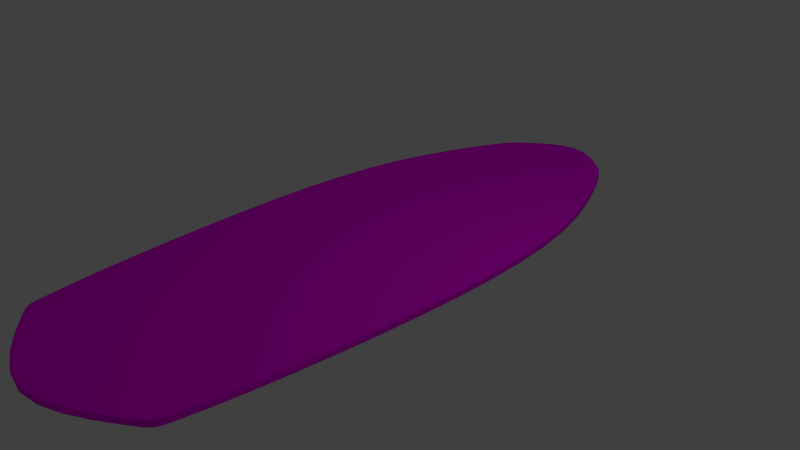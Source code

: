 # Source: T_.surfbrett.blend  (saved by Blender 2.75.0; exported with 4.5.12 LTS)
import bpy
from mathutils import Matrix  # noqa: F401  (used for matrix-valued properties, if any)

bpy.ops.wm.read_factory_settings(use_empty=True)
scene = bpy.context.scene
scene.name = 'Scene'

# ---- collections
col_collection_1 = bpy.data.collections.new('Collection 1'); scene.collection.children.link(col_collection_1)

# ---- images (referenced by path relative to the original .blend; pixels are not part of the script)
import os
ASSET_DIR = os.environ.get("B2B_ASSET_DIR", "")  # directory of the original .blend (textures are referenced by path, not embedded)
HERE = os.path.dirname(os.path.abspath(__file__))  # packed textures are extracted next to this script under _unpacked/

def load_image(name, relpath, width, height, colorspace="sRGB"):
    """Load a texture the original file referenced (path relative to the .blend, or extracted next to this script)."""
    p = next((c for c in (os.path.join(HERE, relpath), os.path.join(ASSET_DIR, relpath)) if relpath and os.path.exists(c)), "")
    if p:
        img = bpy.data.images.load(p, check_existing=True)
        img.name = name
    else:  # same state as the original file: an image datablock whose file is absent (Cycles renders it pink)
        img = bpy.data.images.new(name, width, height)
        img.source = "FILE"
        img.filepath = "//" + (relpath or name)
    img.colorspace_settings.name = colorspace
    return img
img_surfboard_by_santini_jpg = load_image('surfboard_by_santini.jpg', 'surfboard_by_santini.jpg', 1024, 1024, 'sRGB')

# ---- materials (node trees are filled in below, after node groups)
mat_material = bpy.data.materials.new('Material')
mat_material.alpha_threshold = 0.0
mat_material.roughness = 0.5

# ---- material node trees
mat_material.use_nodes = True; mat_material.node_tree.nodes.clear()
_N = mat_material.node_tree.nodes; _L = mat_material.node_tree.links
n0 = _N.new('ShaderNodeOutputMaterial'); n0.name = 'Material Output'; n0.location = (300, 300)
n1 = _N.new('ShaderNodeBsdfDiffuse'); n1.name = 'Diffuse BSDF'; n1.location = (10, 300)
n2 = _N.new('ShaderNodeTexImage'); n2.name = 'Image Texture'; n2.location = (-180, 300)
n2.width = 140
n2.image = img_surfboard_by_santini_jpg
_L.new(n1.outputs[0], n0.inputs[0])
_L.new(n2.outputs[0], n1.inputs[0])
n0.is_active_output = True

# ---- world
world_world = bpy.data.worlds.new('World'); scene.world = world_world
world_world.color = (0.05088, 0.05088, 0.05088)
world_world.use_sun_shadow = False
world_world.sun_shadow_jitter_overblur = 0.0
world_world.cycles.sampling_method = 'MANUAL'
world_world.cycles.sample_map_resolution = 256

# ---- cameras
cam_camera = bpy.data.cameras.new('Camera')
cam_camera.clip_end = 100.0
cam_camera.lens = 35.0
cam_camera.sensor_width = 32.0
cam_camera.sensor_height = 18.0
cam_camera.ortho_scale = 7.314
cam_camera.dof.focus_distance = 0.0

# ---- lights
light_lamp = bpy.data.lights.new('Lamp', 'POINT')
light_lamp.transmission_factor = 0.0
light_lamp.cutoff_distance = 30.0
light_lamp.energy = 100.0
light_lamp.shadow_buffer_clip_start = 1.001
light_lamp.shadow_soft_size = 0.1
light_lamp.shadow_maximum_resolution = 0.006
light_lamp.use_absolute_resolution = True
light_lamp.cycles.use_multiple_importance_sampling = False

# ---- meshes
me_plane_001 = bpy.data.meshes.new('Plane.001')
me_plane_001.from_pydata([(1.61, -2.398, 9.675e-08), (1.81, 0.05597, 8.31e-08), (1.697, 2.38, 2.966e-07), (0.8816, 4.095, 7.095e-07), (1.413, -3.602, 0.0), (1.61, -2.398, 0.1002), (1.81, 0.05597, 0.1002), (1.697, 2.38, 0.1002), (0.8816, 4.095, 0.1002), (1.413, -3.602, 0.1002), (1.413, -3.602, 0.1002), (0.8816, 4.095, 0.1002), (1.697, 2.38, 0.1002), (1.81, 0.05597, 0.1002), (1.61, -2.398, 0.1002), (0.8816, 4.095, 0.01879), (1.697, 2.38, 0.01879), (1.81, 0.05597, 0.01879), (1.413, -3.602, 0.01879), (1.61, -2.398, 0.01879), (1.464, -3.288, 2.525e-08), (1.464, -3.288, 0.1002), (1.464, -3.288, 0.1002), (1.464, -3.288, 0.01879), (0.0, -1.674, 0.0), (-1.61, -2.398, 9.675e-08), (0.0, 0.05987, -1.239e-09), (-1.81, 0.05597, 8.31e-08), (-1.697, 2.38, 2.966e-07), (0.0, 2.514, 2.348e-07), (-0.8816, 4.095, 7.095e-07), (0.0, 4.855, 4.774e-07), (0.0, -4.566, 0.0), (-1.413, -3.602, 0.0), (0.0, -1.674, 0.1002), (-1.61, -2.398, 0.1002), (0.0, 0.05987, 0.1002), (-1.81, 0.05597, 0.1002), (-1.697, 2.38, 0.1002), (0.0, 2.514, 0.1002), (-0.8816, 4.095, 0.1002), (0.0, 4.855, 0.1002), (0.0, -4.566, 0.1002), (-1.413, -3.602, 0.1002), (-1.413, -3.602, 0.1002), (0.0, -4.566, 0.1002), (0.0, 4.855, 0.1002), (-0.8816, 4.095, 0.1002), (-1.697, 2.38, 0.1002), (-1.81, 0.05597, 0.1002), (-1.61, -2.398, 0.1002), (0.0, -4.566, 0.01879), (-0.8816, 4.095, 0.01879), (-1.697, 2.38, 0.01879), (-1.81, 0.05597, 0.01879), (-1.413, -3.602, 0.01879), (0.0, 4.855, 0.01879), (-1.61, -2.398, 0.01879), (0.0, -3.811, 0.0), (-1.464, -3.288, 2.525e-08), (0.0, -3.811, 0.1002), (-1.464, -3.288, 0.1002), (-1.464, -3.288, 0.1002), (-1.464, -3.288, 0.01879), (1.448, -2.325, 8.701e-08), (1.627, 0.05637, 7.461e-08), (1.526, 2.394, 2.903e-07), (0.7928, 4.172, 6.861e-07), (1.271, -3.699, 0.0), (1.448, -2.325, 0.1002), (1.627, 0.05637, 0.1002), (1.526, 2.394, 0.1002), (0.7928, 4.172, 0.1002), (1.271, -3.699, 0.1002), (0.7928, 4.172, 0.1002), (1.271, -3.699, 0.1002), (1.271, -3.699, 0.01879), (0.7928, 4.172, 0.01879), (1.317, -3.34, 0.1002), (1.317, -3.34, 2.271e-08), (-1.524, -2.359, 9.155e-08), (-1.712, 0.05618, 7.857e-08), (-1.606, 2.387, 2.932e-07), (-0.8342, 4.136, 6.97e-07), (-1.337, -3.654, 0.0), (-1.524, -2.359, 0.1002), (-1.712, 0.05618, 0.1002), (-1.606, 2.387, 0.1002), (-0.8342, 4.136, 0.1002), (-1.337, -3.654, 0.1002), (-0.8342, 4.136, 0.1002), (-1.337, -3.654, 0.1002), (-1.337, -3.654, 0.01879), (-0.8342, 4.136, 0.01879), (-1.386, -3.316, 0.1002), (-1.386, -3.316, 2.39e-08)], [], [(64, 65, 1, 0), (65, 66, 2, 1), (66, 67, 3, 2), (79, 68, 32, 58), (69, 5, 6, 70), (70, 6, 7, 71), (71, 7, 8, 72), (78, 60, 42, 73), (75, 10, 9, 73), (74, 46, 41, 72), (12, 11, 8, 7), (13, 12, 7, 6), (22, 14, 5, 21), (14, 13, 6, 5), (19, 17, 13, 14), (23, 19, 14, 22), (17, 16, 12, 13), (16, 15, 11, 12), (77, 56, 46, 74), (76, 18, 10, 75), (68, 4, 18, 76), (67, 31, 56, 77), (2, 3, 15, 16), (1, 2, 16, 17), (20, 0, 19, 23), (0, 1, 17, 19), (4, 20, 23, 18), (18, 23, 22, 10), (10, 22, 21, 9), (69, 34, 60, 78), (64, 79, 58, 24), (80, 25, 27, 81), (81, 27, 28, 82), (82, 28, 30, 83), (95, 58, 32, 84), (85, 86, 37, 35), (86, 87, 38, 37), (87, 88, 40, 38), (94, 89, 42, 60), (91, 89, 43, 44), (90, 88, 41, 46), (48, 38, 40, 47), (49, 37, 38, 48), (62, 61, 35, 50), (50, 35, 37, 49), (57, 50, 49, 54), (63, 62, 50, 57), (54, 49, 48, 53), (53, 48, 47, 52), (93, 90, 46, 56), (92, 91, 44, 55), (84, 92, 55, 33), (83, 93, 56, 31), (28, 53, 52, 30), (27, 54, 53, 28), (59, 63, 57, 25), (25, 57, 54, 27), (33, 55, 63, 59), (55, 44, 62, 63), (44, 43, 61, 62), (85, 94, 60, 34), (80, 24, 58, 95), (0, 20, 79, 64), (5, 69, 78, 21), (3, 67, 77, 15), (32, 68, 76, 51), (51, 76, 75, 45), (15, 77, 74, 11), (11, 74, 72, 8), (45, 75, 73, 42), (21, 78, 73, 9), (39, 71, 72, 41), (36, 70, 71, 39), (34, 69, 70, 36), (20, 4, 68, 79), (29, 31, 67, 66), (26, 29, 66, 65), (24, 26, 65, 64), (25, 80, 95, 59), (35, 61, 94, 85), (30, 52, 93, 83), (32, 51, 92, 84), (51, 45, 91, 92), (52, 47, 90, 93), (47, 40, 88, 90), (45, 42, 89, 91), (61, 43, 89, 94), (39, 41, 88, 87), (36, 39, 87, 86), (34, 36, 86, 85), (59, 95, 84, 33), (29, 82, 83, 31), (26, 81, 82, 29), (24, 80, 81, 26)])
me_plane_001.polygons.foreach_set('use_smooth', [True] * 94)
_uv = me_plane_001.uv_layers.new(name='UVMap')
_uv.uv.foreach_set('vector', [0.6639, 0.7286, 0.6561, 0.5344, 0.5845, 0.5346, 0.6002, 0.7622, 0.6561, 0.5344, 0.6605, 0.3128, 0.5934, 0.319, 0.5845, 0.5346, 0.6605, 0.3128, 0.6928, 0.1247, 0.6579, 0.1599, 0.5934, 0.319, 0.6697, 0.869, 0.6718, 0.9186, 0.7276, 0.9634, 0.7276, 0.8933, 0.6639, 0.7286, 0.6002, 0.7622, 0.5845, 0.5346, 0.6561, 0.5344, 0.6561, 0.5344, 0.5845, 0.5346, 0.5934, 0.319, 0.6605, 0.3128, 0.6605, 0.3128, 0.5934, 0.319, 0.6579, 0.1599, 0.6928, 0.1247, 0.6697, 0.869, 0.7276, 0.8933, 0.7276, 0.9634, 0.6718, 0.9186, 0.6718, 0.9186, 0.6159, 0.8739, 0.6159, 0.8739, 0.6718, 0.9186, 0.6928, 0.1247, 0.7276, 0.08948, 0.7276, 0.08948, 0.6928, 0.1247, 0.5934, 0.319, 0.6579, 0.1599, 0.6579, 0.1599, 0.5934, 0.319, 0.5845, 0.5346, 0.5934, 0.319, 0.5934, 0.319, 0.5845, 0.5346, 0.6118, 0.8448, 0.6002, 0.7622, 0.6002, 0.7622, 0.6118, 0.8448, 0.6002, 0.7622, 0.5845, 0.5346, 0.5845, 0.5346, 0.6002, 0.7622, 0.6002, 0.7622, 0.5845, 0.5346, 0.5845, 0.5346, 0.6002, 0.7622, 0.6118, 0.8448, 0.6002, 0.7622, 0.6002, 0.7622, 0.6118, 0.8448, 0.5845, 0.5346, 0.5934, 0.319, 0.5934, 0.319, 0.5845, 0.5346, 0.5934, 0.319, 0.6579, 0.1599, 0.6579, 0.1599, 0.5934, 0.319, 0.6928, 0.1247, 0.7276, 0.08948, 0.7276, 0.08948, 0.6928, 0.1247, 0.6718, 0.9186, 0.6159, 0.8739, 0.6159, 0.8739, 0.6718, 0.9186, 0.6718, 0.9186, 0.6159, 0.8739, 0.6159, 0.8739, 0.6718, 0.9186, 0.6928, 0.1247, 0.7276, 0.08948, 0.7276, 0.08948, 0.6928, 0.1247, 0.5934, 0.319, 0.6579, 0.1599, 0.6579, 0.1599, 0.5934, 0.319, 0.5845, 0.5346, 0.5934, 0.319, 0.5934, 0.319, 0.5845, 0.5346, 0.6118, 0.8448, 0.6002, 0.7622, 0.6002, 0.7622, 0.6118, 0.8448, 0.6002, 0.7622, 0.5845, 0.5346, 0.5845, 0.5346, 0.6002, 0.7622, 0.6159, 0.8739, 0.6118, 0.8448, 0.6118, 0.8448, 0.6159, 0.8739, 0.6159, 0.8739, 0.6118, 0.8448, 0.6118, 0.8448, 0.6159, 0.8739, 0.6159, 0.8739, 0.6118, 0.8448, 0.6118, 0.8448, 0.6159, 0.8739, 0.6639, 0.7286, 0.7276, 0.6951, 0.7276, 0.8933, 0.6697, 0.869, 0.6639, 0.7286, 0.6697, 0.869, 0.7276, 0.8933, 0.7276, 0.6951, 0.7913, 0.7286, 0.855, 0.7622, 0.8708, 0.5346, 0.7992, 0.5344, 0.7992, 0.5344, 0.8708, 0.5346, 0.8619, 0.319, 0.7948, 0.3128, 0.7948, 0.3128, 0.8619, 0.319, 0.7974, 0.1599, 0.7625, 0.1247, 0.7856, 0.869, 0.7276, 0.8933, 0.7276, 0.9634, 0.7835, 0.9186, 0.7913, 0.7286, 0.7992, 0.5344, 0.8708, 0.5346, 0.855, 0.7622, 0.7992, 0.5344, 0.7948, 0.3128, 0.8619, 0.319, 0.8708, 0.5346, 0.7948, 0.3128, 0.7625, 0.1247, 0.7974, 0.1599, 0.8619, 0.319, 0.7856, 0.869, 0.7835, 0.9186, 0.7276, 0.9634, 0.7276, 0.8933, 0.7835, 0.9186, 0.7835, 0.9186, 0.8394, 0.8739, 0.8394, 0.8739, 0.7625, 0.1247, 0.7625, 0.1247, 0.7276, 0.08948, 0.7276, 0.08948, 0.8619, 0.319, 0.8619, 0.319, 0.7974, 0.1599, 0.7974, 0.1599, 0.8708, 0.5346, 0.8708, 0.5346, 0.8619, 0.319, 0.8619, 0.319, 0.8435, 0.8448, 0.8435, 0.8448, 0.855, 0.7622, 0.855, 0.7622, 0.855, 0.7622, 0.855, 0.7622, 0.8708, 0.5346, 0.8708, 0.5346, 0.855, 0.7622, 0.855, 0.7622, 0.8708, 0.5346, 0.8708, 0.5346, 0.8435, 0.8448, 0.8435, 0.8448, 0.855, 0.7622, 0.855, 0.7622, 0.8708, 0.5346, 0.8708, 0.5346, 0.8619, 0.319, 0.8619, 0.319, 0.8619, 0.319, 0.8619, 0.319, 0.7974, 0.1599, 0.7974, 0.1599, 0.7625, 0.1247, 0.7625, 0.1247, 0.7276, 0.08948, 0.7276, 0.08948, 0.7835, 0.9186, 0.7835, 0.9186, 0.8394, 0.8739, 0.8394, 0.8739, 0.7835, 0.9186, 0.7835, 0.9186, 0.8394, 0.8739, 0.8394, 0.8739, 0.7625, 0.1247, 0.7625, 0.1247, 0.7276, 0.08948, 0.7276, 0.08948, 0.8619, 0.319, 0.8619, 0.319, 0.7974, 0.1599, 0.7974, 0.1599, 0.8708, 0.5346, 0.8708, 0.5346, 0.8619, 0.319, 0.8619, 0.319, 0.8435, 0.8448, 0.8435, 0.8448, 0.855, 0.7622, 0.855, 0.7622, 0.855, 0.7622, 0.855, 0.7622, 0.8708, 0.5346, 0.8708, 0.5346, 0.8394, 0.8739, 0.8394, 0.8739, 0.8435, 0.8448, 0.8435, 0.8448, 0.8394, 0.8739, 0.8394, 0.8739, 0.8435, 0.8448, 0.8435, 0.8448, 0.8394, 0.8739, 0.8394, 0.8739, 0.8435, 0.8448, 0.8435, 0.8448, 0.7913, 0.7286, 0.7856, 0.869, 0.7276, 0.8933, 0.7276, 0.6951, 0.7913, 0.7286, 0.7276, 0.6951, 0.7276, 0.8933, 0.7856, 0.869, 0.6002, 0.7622, 0.6118, 0.8448, 0.6697, 0.869, 0.6639, 0.7286, 0.6002, 0.7622, 0.6639, 0.7286, 0.6697, 0.869, 0.6118, 0.8448, 0.6579, 0.1599, 0.6928, 0.1247, 0.6928, 0.1247, 0.6579, 0.1599, 0.7276, 0.9634, 0.6718, 0.9186, 0.6718, 0.9186, 0.7276, 0.9634, 0.7276, 0.9634, 0.6718, 0.9186, 0.6718, 0.9186, 0.7276, 0.9634, 0.6579, 0.1599, 0.6928, 0.1247, 0.6928, 0.1247, 0.6579, 0.1599, 0.6579, 0.1599, 0.6928, 0.1247, 0.6928, 0.1247, 0.6579, 0.1599, 0.7276, 0.9634, 0.6718, 0.9186, 0.6718, 0.9186, 0.7276, 0.9634, 0.6118, 0.8448, 0.6697, 0.869, 0.6718, 0.9186, 0.6159, 0.8739, 0.7276, 0.3066, 0.6605, 0.3128, 0.6928, 0.1247, 0.7276, 0.08948, 0.7276, 0.5343, 0.6561, 0.5344, 0.6605, 0.3128, 0.7276, 0.3066, 0.7276, 0.6951, 0.6639, 0.7286, 0.6561, 0.5344, 0.7276, 0.5343, 0.6118, 0.8448, 0.6159, 0.8739, 0.6718, 0.9186, 0.6697, 0.869, 0.7276, 0.3066, 0.7276, 0.08948, 0.6928, 0.1247, 0.6605, 0.3128, 0.7276, 0.5343, 0.7276, 0.3066, 0.6605, 0.3128, 0.6561, 0.5344, 0.7276, 0.6951, 0.7276, 0.5343, 0.6561, 0.5344, 0.6639, 0.7286, 0.855, 0.7622, 0.7913, 0.7286, 0.7856, 0.869, 0.8435, 0.8448, 0.855, 0.7622, 0.8435, 0.8448, 0.7856, 0.869, 0.7913, 0.7286, 0.7974, 0.1599, 0.7974, 0.1599, 0.7625, 0.1247, 0.7625, 0.1247, 0.7276, 0.9634, 0.7276, 0.9634, 0.7835, 0.9186, 0.7835, 0.9186, 0.7276, 0.9634, 0.7276, 0.9634, 0.7835, 0.9186, 0.7835, 0.9186, 0.7974, 0.1599, 0.7974, 0.1599, 0.7625, 0.1247, 0.7625, 0.1247, 0.7974, 0.1599, 0.7974, 0.1599, 0.7625, 0.1247, 0.7625, 0.1247, 0.7276, 0.9634, 0.7276, 0.9634, 0.7835, 0.9186, 0.7835, 0.9186, 0.8435, 0.8448, 0.8394, 0.8739, 0.7835, 0.9186, 0.7856, 0.869, 0.7276, 0.3066, 0.7276, 0.08948, 0.7625, 0.1247, 0.7948, 0.3128, 0.7276, 0.5343, 0.7276, 0.3066, 0.7948, 0.3128, 0.7992, 0.5344, 0.7276, 0.6951, 0.7276, 0.5343, 0.7992, 0.5344, 0.7913, 0.7286, 0.8435, 0.8448, 0.7856, 0.869, 0.7835, 0.9186, 0.8394, 0.8739, 0.7276, 0.3066, 0.7948, 0.3128, 0.7625, 0.1247, 0.7276, 0.08948, 0.7276, 0.5343, 0.7992, 0.5344, 0.7948, 0.3128, 0.7276, 0.3066, 0.7276, 0.6951, 0.7913, 0.7286, 0.7992, 0.5344, 0.7276, 0.5343])
_ca = me_plane_001.color_attributes.new('Col', 'BYTE_COLOR', 'CORNER')
_ca.data.foreach_set('color', [1.0, 1.0, 1.0, 1.0, 1.0, 1.0, 1.0, 1.0, 1.0, 1.0, 1.0, 1.0, 1.0, 1.0, 1.0, 1.0, 1.0, 1.0, 1.0, 1.0, 1.0, 1.0, 1.0, 1.0, 1.0, 1.0, 1.0, 1.0, 1.0, 1.0, 1.0, 1.0, 1.0, 1.0, 1.0, 1.0, 1.0, 1.0, 1.0, 1.0, 1.0, 1.0, 1.0, 1.0, 1.0, 1.0, 1.0, 1.0, 1.0, 1.0, 1.0, 1.0, 1.0, 1.0, 1.0, 1.0, 1.0, 1.0, 1.0, 1.0, 1.0, 1.0, 1.0, 1.0, 1.0, 1.0, 1.0, 1.0, 1.0, 1.0, 1.0, 1.0, 1.0, 1.0, 1.0, 1.0, 1.0, 1.0, 1.0, 1.0, 1.0, 1.0, 1.0, 1.0, 1.0, 1.0, 1.0, 1.0, 1.0, 1.0, 1.0, 1.0, 1.0, 1.0, 1.0, 1.0, 1.0, 1.0, 1.0, 1.0, 1.0, 1.0, 1.0, 1.0, 1.0, 1.0, 1.0, 1.0, 1.0, 1.0, 1.0, 1.0, 1.0, 1.0, 1.0, 1.0, 1.0, 1.0, 1.0, 1.0, 1.0, 1.0, 1.0, 1.0, 1.0, 1.0, 1.0, 1.0, 1.0, 1.0, 1.0, 1.0, 1.0, 1.0, 1.0, 1.0, 1.0, 1.0, 1.0, 1.0, 1.0, 1.0, 1.0, 1.0, 1.0, 1.0, 1.0, 1.0, 1.0, 1.0, 1.0, 1.0, 1.0, 1.0, 1.0, 1.0, 1.0, 1.0, 1.0, 1.0, 1.0, 1.0, 1.0, 1.0, 1.0, 1.0, 1.0, 1.0, 1.0, 1.0, 1.0, 1.0, 1.0, 1.0, 1.0, 1.0, 1.0, 1.0, 1.0, 1.0, 1.0, 1.0, 1.0, 1.0, 1.0, 1.0, 1.0, 1.0, 1.0, 1.0, 1.0, 1.0, 1.0, 1.0, 1.0, 1.0, 1.0, 1.0, 1.0, 1.0, 1.0, 1.0, 1.0, 1.0, 1.0, 1.0, 1.0, 1.0, 1.0, 1.0, 1.0, 1.0, 1.0, 1.0, 1.0, 1.0, 1.0, 1.0, 1.0, 1.0, 1.0, 1.0, 1.0, 1.0, 1.0, 1.0, 1.0, 1.0, 1.0, 1.0, 1.0, 1.0, 1.0, 1.0, 1.0, 1.0, 1.0, 1.0, 1.0, 1.0, 1.0, 1.0, 1.0, 1.0, 1.0, 1.0, 1.0, 1.0, 1.0, 1.0, 1.0, 1.0, 1.0, 1.0, 1.0, 1.0, 1.0, 1.0, 1.0, 1.0, 1.0, 1.0, 1.0, 1.0, 1.0, 1.0, 1.0, 1.0, 1.0, 1.0, 1.0, 1.0, 1.0, 1.0, 1.0, 1.0, 1.0, 1.0, 1.0, 1.0, 1.0, 1.0, 1.0, 1.0, 1.0, 1.0, 1.0, 1.0, 1.0, 1.0, 1.0, 1.0, 1.0, 1.0, 1.0, 1.0, 1.0, 1.0, 1.0, 1.0, 1.0, 1.0, 1.0, 1.0, 1.0, 1.0, 1.0, 1.0, 1.0, 1.0, 1.0, 1.0, 1.0, 1.0, 1.0, 1.0, 1.0, 1.0, 1.0, 1.0, 1.0, 1.0, 1.0, 1.0, 1.0, 1.0, 1.0, 1.0, 1.0, 1.0, 1.0, 1.0, 1.0, 1.0, 1.0, 1.0, 1.0, 1.0, 1.0, 1.0, 1.0, 1.0, 1.0, 1.0, 1.0, 1.0, 1.0, 1.0, 1.0, 1.0, 1.0, 1.0, 1.0, 1.0, 1.0, 1.0, 1.0, 1.0, 1.0, 1.0, 1.0, 1.0, 1.0, 1.0, 1.0, 1.0, 1.0, 1.0, 1.0, 1.0, 1.0, 1.0, 1.0, 1.0, 1.0, 1.0, 1.0, 1.0, 1.0, 1.0, 1.0, 1.0, 1.0, 1.0, 1.0, 1.0, 1.0, 1.0, 1.0, 1.0, 1.0, 1.0, 1.0, 1.0, 1.0, 1.0, 1.0, 1.0, 1.0, 1.0, 1.0, 1.0, 1.0, 1.0, 1.0, 1.0, 1.0, 1.0, 1.0, 1.0, 1.0, 1.0, 1.0, 1.0, 1.0, 1.0, 1.0, 1.0, 1.0, 1.0, 1.0, 1.0, 1.0, 1.0, 1.0, 1.0, 1.0, 1.0, 1.0, 1.0, 1.0, 1.0, 1.0, 1.0, 1.0, 1.0, 1.0, 1.0, 1.0, 1.0, 1.0, 1.0, 1.0, 1.0, 1.0, 1.0, 1.0, 1.0, 1.0, 1.0, 1.0, 1.0, 1.0, 1.0, 1.0, 1.0, 1.0, 1.0, 1.0, 1.0, 1.0, 1.0, 1.0, 1.0, 1.0, 1.0, 1.0, 1.0, 1.0, 1.0, 1.0, 1.0, 1.0, 1.0, 1.0, 1.0, 1.0, 1.0, 1.0, 1.0, 1.0, 1.0, 1.0, 1.0, 1.0, 1.0, 1.0, 1.0, 1.0, 1.0, 1.0, 1.0, 1.0, 1.0, 1.0, 1.0, 1.0, 1.0, 1.0, 1.0, 1.0, 1.0, 1.0, 1.0, 1.0, 1.0, 1.0, 1.0, 1.0, 1.0, 1.0, 1.0, 1.0, 1.0, 1.0, 1.0, 1.0, 1.0, 1.0, 1.0, 1.0, 1.0, 1.0, 1.0, 1.0, 1.0, 1.0, 1.0, 1.0, 1.0, 1.0, 1.0, 1.0, 1.0, 1.0, 1.0, 1.0, 1.0, 1.0, 1.0, 1.0, 1.0, 1.0, 1.0, 1.0, 1.0, 1.0, 1.0, 1.0, 1.0, 1.0, 1.0, 1.0, 1.0, 1.0, 1.0, 1.0, 1.0, 1.0, 1.0, 1.0, 1.0, 1.0, 1.0, 1.0, 1.0, 1.0, 1.0, 1.0, 1.0, 1.0, 1.0, 1.0, 1.0, 1.0, 1.0, 1.0, 1.0, 1.0, 1.0, 1.0, 1.0, 1.0, 1.0, 1.0, 1.0, 1.0, 1.0, 1.0, 1.0, 1.0, 1.0, 1.0, 1.0, 1.0, 1.0, 1.0, 1.0, 1.0, 1.0, 1.0, 1.0, 1.0, 1.0, 1.0, 1.0, 1.0, 1.0, 1.0, 1.0, 1.0, 1.0, 1.0, 1.0, 1.0, 1.0, 1.0, 1.0, 1.0, 1.0, 1.0, 1.0, 1.0, 1.0, 1.0, 1.0, 1.0, 1.0, 1.0, 1.0, 1.0, 1.0, 1.0, 1.0, 1.0, 1.0, 1.0, 1.0, 1.0, 1.0, 1.0, 1.0, 1.0, 1.0, 1.0, 1.0, 1.0, 1.0, 1.0, 1.0, 1.0, 1.0, 1.0, 1.0, 1.0, 1.0, 1.0, 1.0, 1.0, 1.0, 1.0, 1.0, 1.0, 1.0, 1.0, 1.0, 1.0, 1.0, 1.0, 1.0, 1.0, 1.0, 1.0, 1.0, 1.0, 1.0, 1.0, 1.0, 1.0, 1.0, 1.0, 1.0, 1.0, 1.0, 1.0, 1.0, 1.0, 1.0, 1.0, 1.0, 1.0, 1.0, 1.0, 1.0, 1.0, 1.0, 1.0, 1.0, 1.0, 1.0, 1.0, 1.0, 1.0, 1.0, 1.0, 1.0, 1.0, 1.0, 1.0, 1.0, 1.0, 1.0, 1.0, 1.0, 1.0, 1.0, 1.0, 1.0, 1.0, 1.0, 1.0, 1.0, 1.0, 1.0, 1.0, 1.0, 1.0, 1.0, 1.0, 1.0, 1.0, 1.0, 1.0, 1.0, 1.0, 1.0, 1.0, 1.0, 1.0, 1.0, 1.0, 1.0, 1.0, 1.0, 1.0, 1.0, 1.0, 1.0, 1.0, 1.0, 1.0, 1.0, 1.0, 1.0, 1.0, 1.0, 1.0, 1.0, 1.0, 1.0, 1.0, 1.0, 1.0, 1.0, 1.0, 1.0, 1.0, 1.0, 1.0, 1.0, 1.0, 1.0, 1.0, 1.0, 1.0, 1.0, 1.0, 1.0, 1.0, 1.0, 1.0, 1.0, 1.0, 1.0, 1.0, 1.0, 1.0, 1.0, 1.0, 1.0, 1.0, 1.0, 1.0, 1.0, 1.0, 1.0, 1.0, 1.0, 1.0, 1.0, 1.0, 1.0, 1.0, 1.0, 1.0, 1.0, 1.0, 1.0, 1.0, 1.0, 1.0, 1.0, 1.0, 1.0, 1.0, 1.0, 1.0, 1.0, 1.0, 1.0, 1.0, 1.0, 1.0, 1.0, 1.0, 1.0, 1.0, 1.0, 1.0, 1.0, 1.0, 1.0, 1.0, 1.0, 1.0, 1.0, 1.0, 1.0, 1.0, 1.0, 1.0, 1.0, 1.0, 1.0, 1.0, 1.0, 1.0, 1.0, 1.0, 1.0, 1.0, 1.0, 1.0, 1.0, 1.0, 1.0, 1.0, 1.0, 1.0, 1.0, 1.0, 1.0, 1.0, 1.0, 1.0, 1.0, 1.0, 1.0, 1.0, 1.0, 1.0, 1.0, 1.0, 1.0, 1.0, 1.0, 1.0, 1.0, 1.0, 1.0, 1.0, 1.0, 1.0, 1.0, 1.0, 1.0, 1.0, 1.0, 1.0, 1.0, 1.0, 1.0, 1.0, 1.0, 1.0, 1.0, 1.0, 1.0, 1.0, 1.0, 1.0, 1.0, 1.0, 1.0, 1.0, 1.0, 1.0, 1.0, 1.0, 1.0, 1.0, 1.0, 1.0, 1.0, 1.0, 1.0, 1.0, 1.0, 1.0, 1.0, 1.0, 1.0, 1.0, 1.0, 1.0, 1.0, 1.0, 1.0, 1.0, 1.0, 1.0, 1.0, 1.0, 1.0, 1.0, 1.0, 1.0, 1.0, 1.0, 1.0, 1.0, 1.0, 1.0, 1.0, 1.0, 1.0, 1.0, 1.0, 1.0, 1.0, 1.0, 1.0, 1.0, 1.0, 1.0, 1.0, 1.0, 1.0, 1.0, 1.0, 1.0, 1.0, 1.0, 1.0, 1.0, 1.0, 1.0, 1.0, 1.0, 1.0, 1.0, 1.0, 1.0, 1.0, 1.0, 1.0, 1.0, 1.0, 1.0, 1.0, 1.0, 1.0, 1.0, 1.0, 1.0, 1.0, 1.0, 1.0, 1.0, 1.0, 1.0, 1.0, 1.0, 1.0, 1.0, 1.0, 1.0, 1.0, 1.0, 1.0, 1.0, 1.0, 1.0, 1.0, 1.0, 1.0, 1.0, 1.0, 1.0, 1.0, 1.0, 1.0, 1.0, 1.0, 1.0, 1.0, 1.0, 1.0, 1.0, 1.0, 1.0, 1.0, 1.0, 1.0, 1.0, 1.0, 1.0, 1.0, 1.0, 1.0, 1.0, 1.0, 1.0, 1.0, 1.0, 1.0, 1.0, 1.0, 1.0, 1.0, 1.0, 1.0, 1.0, 1.0, 1.0, 1.0, 1.0, 1.0, 1.0, 1.0, 1.0, 1.0, 1.0, 1.0, 1.0, 1.0, 1.0, 1.0, 1.0, 1.0, 1.0, 1.0, 1.0, 1.0, 1.0, 1.0, 1.0, 1.0, 1.0, 1.0, 1.0, 1.0, 1.0, 1.0, 1.0, 1.0, 1.0, 1.0, 1.0, 1.0, 1.0, 1.0, 1.0, 1.0, 1.0, 1.0, 1.0, 1.0, 1.0, 1.0, 1.0, 1.0, 1.0, 1.0, 1.0, 1.0, 1.0, 1.0, 1.0, 1.0, 1.0, 1.0, 1.0, 1.0, 1.0, 1.0, 1.0, 1.0, 1.0, 1.0, 1.0, 1.0, 1.0, 1.0, 1.0, 1.0, 1.0, 1.0, 1.0, 1.0, 1.0, 1.0, 1.0, 1.0, 1.0, 1.0, 1.0, 1.0, 1.0, 1.0, 1.0, 1.0, 1.0, 1.0, 1.0, 1.0, 1.0, 1.0, 1.0, 1.0, 1.0, 1.0, 1.0, 1.0, 1.0, 1.0, 1.0, 1.0, 1.0, 1.0, 1.0, 1.0, 1.0, 1.0, 1.0, 1.0, 1.0, 1.0, 1.0, 1.0, 1.0, 1.0, 1.0, 1.0, 1.0, 1.0, 1.0, 1.0, 1.0, 1.0, 1.0, 1.0, 1.0, 1.0, 1.0, 1.0, 1.0, 1.0, 1.0, 1.0, 1.0, 1.0, 1.0, 1.0, 1.0, 1.0, 1.0, 1.0, 1.0, 1.0, 1.0, 1.0, 1.0, 1.0, 1.0, 1.0, 1.0, 1.0, 1.0, 1.0, 1.0, 1.0, 1.0, 1.0, 1.0, 1.0, 1.0, 1.0, 1.0, 1.0, 1.0, 1.0, 1.0, 1.0, 1.0, 1.0, 1.0, 1.0, 1.0, 1.0, 1.0, 1.0, 1.0, 1.0, 1.0, 1.0, 1.0, 1.0, 1.0, 1.0, 1.0, 1.0, 1.0, 1.0, 1.0, 1.0, 1.0, 1.0, 1.0, 1.0, 1.0, 1.0, 1.0, 1.0, 1.0, 1.0, 1.0, 1.0, 1.0, 1.0, 1.0, 1.0, 1.0, 1.0, 1.0, 1.0, 1.0, 1.0, 1.0, 1.0, 1.0, 1.0, 1.0, 1.0, 1.0, 1.0, 1.0, 1.0, 1.0, 1.0, 1.0, 1.0, 1.0, 1.0, 1.0, 1.0, 1.0, 1.0, 1.0, 1.0, 1.0, 1.0, 1.0, 1.0, 1.0, 1.0, 1.0, 1.0, 1.0, 1.0, 1.0, 1.0, 1.0, 1.0, 1.0, 1.0, 1.0, 1.0, 1.0, 1.0, 1.0, 1.0, 1.0, 1.0, 1.0, 1.0, 1.0, 1.0, 1.0, 1.0, 1.0, 1.0, 1.0, 1.0, 1.0, 1.0, 1.0, 1.0, 1.0, 1.0, 1.0, 1.0, 1.0, 1.0, 1.0, 1.0, 1.0, 1.0, 1.0, 1.0, 1.0, 1.0, 1.0, 1.0, 1.0, 1.0, 1.0, 1.0, 1.0, 1.0, 1.0, 1.0, 1.0, 1.0, 1.0, 1.0, 1.0, 1.0, 1.0, 1.0, 1.0, 1.0, 1.0, 1.0, 1.0, 1.0, 1.0, 1.0, 1.0, 1.0, 1.0, 1.0, 1.0, 1.0, 1.0, 1.0, 1.0, 1.0, 1.0, 1.0, 1.0, 1.0, 1.0, 1.0, 1.0, 1.0, 1.0, 1.0, 1.0, 1.0, 1.0, 1.0, 1.0, 1.0, 1.0, 1.0, 1.0, 1.0, 1.0, 1.0, 1.0, 1.0, 1.0, 1.0, 1.0, 1.0, 1.0, 1.0, 1.0, 1.0, 1.0, 1.0, 1.0, 1.0, 1.0, 1.0, 1.0, 1.0, 1.0, 1.0, 1.0, 1.0, 1.0, 1.0, 1.0, 1.0, 1.0, 1.0, 1.0, 1.0, 1.0, 1.0, 1.0, 1.0, 1.0, 1.0, 1.0, 1.0, 1.0, 1.0, 1.0, 1.0, 1.0, 1.0, 1.0, 1.0, 1.0, 1.0, 1.0, 1.0, 1.0, 1.0, 1.0, 1.0, 1.0, 1.0, 1.0, 1.0, 1.0, 1.0, 1.0, 1.0, 1.0, 1.0, 1.0, 1.0, 1.0, 1.0, 1.0, 1.0, 1.0, 1.0, 1.0, 1.0, 1.0, 1.0, 1.0, 1.0, 1.0, 1.0, 1.0, 1.0, 1.0, 1.0, 1.0, 1.0, 1.0, 1.0, 1.0, 1.0, 1.0, 1.0, 1.0, 1.0, 1.0, 1.0, 1.0, 1.0, 1.0, 1.0, 1.0, 1.0, 1.0, 1.0, 1.0, 1.0, 1.0, 1.0, 1.0, 1.0, 1.0, 1.0, 1.0, 1.0])
me_plane_001.materials.append(mat_material)
me_plane_001.use_remesh_preserve_volume = False
me_plane_001.use_remesh_preserve_attributes = False
me_plane_001.use_mirror_vertex_groups = False
me_plane_001.update()

# ---- objects
ob_plane = bpy.data.objects.new('Plane', me_plane_001)
ob_lamp = bpy.data.objects.new('Lamp', light_lamp)
ob_camera = bpy.data.objects.new('Camera', cam_camera)

# ---- transforms, parenting, visibility, modifiers, constraints
ob_plane.location = (-0.1096, -0.2492, 0.1253)
ob_plane.lineart.crease_threshold = 0.0
_m = ob_plane.modifiers.new('Subsurf', 'SUBSURF')
_m.uv_smooth = 'PRESERVE_CORNERS'
_m.quality = 2
_m.levels = 2
_m.show_only_control_edges = False
ob_lamp.location = (4.076, 1.005, 5.904)
ob_lamp.rotation_euler = (0.6503, 0.05522, 1.866)
ob_lamp.lock_rotations_4d = False
ob_lamp.empty_display_type = 'ARROWS'
ob_lamp.color = (0.0, 0.0, 0.0, 0.0)
ob_lamp.lineart.crease_threshold = 0.0
ob_camera.location = (7.481, -6.508, 5.344)
ob_camera.rotation_euler = (1.109, 0.01082, 0.8149)
ob_camera.lock_rotations_4d = False
ob_camera.empty_display_type = 'ARROWS'
ob_camera.color = (0.0, 0.0, 0.0, 0.0)
ob_camera.display_type = 'WIRE'
ob_camera.lineart.crease_threshold = 0.0

# ---- collection membership
col_collection_1.objects.link(ob_plane)
col_collection_1.objects.link(ob_lamp)
col_collection_1.objects.link(ob_camera)

# ---- scene / render settings (as saved in the file)
scene.camera = ob_camera
scene.frame_start = 1; scene.frame_end = 250; scene.frame_set(0)
scene.render.engine = 'CYCLES'
scene.render.resolution_percentage = 50
scene.render.dither_intensity = 0.0
scene.cycles.use_denoising = False
scene.cycles.samples = 10
scene.cycles.sampling_pattern = 'TABULATED_SOBOL'
scene.cycles.light_sampling_threshold = 0.0
scene.cycles.use_adaptive_sampling = False
scene.cycles.use_light_tree = False
scene.cycles.blur_glossy = 0.0
scene.cycles.pixel_filter_type = 'GAUSSIAN'
scene.cycles.sample_clamp_indirect = 0.0
scene.view_settings.view_transform = 'Standard'
bpy.context.view_layer.update()

